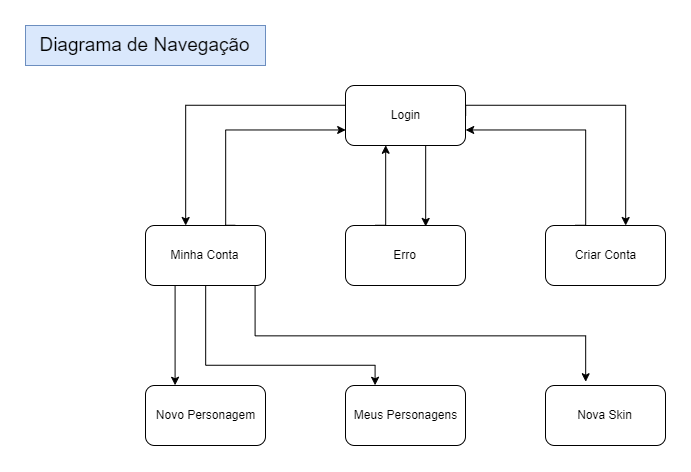

The diagram above was exported from draw.io. Its source (the exported page's mxGraphModel, read from the mxfile embedded in the PNG):
<mxGraphModel dx="1021" dy="472" grid="1" gridSize="10" guides="1" tooltips="1" connect="1" arrows="1" fold="1" page="1" pageScale="1" pageWidth="827" pageHeight="1169" math="0" shadow="0">
  <root>
    <mxCell id="0" />
    <mxCell id="1" parent="0" />
    <mxCell id="MAKtHELT8peJBbyFNMmE-9" style="edgeStyle=orthogonalEdgeStyle;rounded=0;orthogonalLoop=1;jettySize=auto;html=1;" edge="1" parent="1" source="MAKtHELT8peJBbyFNMmE-1" target="MAKtHELT8peJBbyFNMmE-8">
      <mxGeometry relative="1" as="geometry">
        <Array as="points">
          <mxPoint x="160" y="80" />
        </Array>
      </mxGeometry>
    </mxCell>
    <mxCell id="MAKtHELT8peJBbyFNMmE-11" style="edgeStyle=orthogonalEdgeStyle;rounded=0;orthogonalLoop=1;jettySize=auto;html=1;exitX=1;exitY=0.5;exitDx=0;exitDy=0;" edge="1" parent="1" source="MAKtHELT8peJBbyFNMmE-1" target="MAKtHELT8peJBbyFNMmE-10">
      <mxGeometry relative="1" as="geometry">
        <Array as="points">
          <mxPoint x="440" y="80" />
          <mxPoint x="600" y="80" />
        </Array>
      </mxGeometry>
    </mxCell>
    <mxCell id="MAKtHELT8peJBbyFNMmE-15" style="edgeStyle=orthogonalEdgeStyle;rounded=0;orthogonalLoop=1;jettySize=auto;html=1;exitX=0.75;exitY=1;exitDx=0;exitDy=0;entryX=0.667;entryY=0.017;entryDx=0;entryDy=0;entryPerimeter=0;" edge="1" parent="1" source="MAKtHELT8peJBbyFNMmE-1" target="MAKtHELT8peJBbyFNMmE-2">
      <mxGeometry relative="1" as="geometry">
        <Array as="points">
          <mxPoint x="400" y="120" />
        </Array>
      </mxGeometry>
    </mxCell>
    <mxCell id="MAKtHELT8peJBbyFNMmE-1" value="Login" style="rounded=1;whiteSpace=wrap;html=1;" vertex="1" parent="1">
      <mxGeometry x="320" y="60" width="120" height="60" as="geometry" />
    </mxCell>
    <mxCell id="MAKtHELT8peJBbyFNMmE-14" style="edgeStyle=orthogonalEdgeStyle;rounded=0;orthogonalLoop=1;jettySize=auto;html=1;exitX=0.25;exitY=0;exitDx=0;exitDy=0;entryX=0.333;entryY=1;entryDx=0;entryDy=0;entryPerimeter=0;" edge="1" parent="1" source="MAKtHELT8peJBbyFNMmE-2" target="MAKtHELT8peJBbyFNMmE-1">
      <mxGeometry relative="1" as="geometry">
        <Array as="points">
          <mxPoint x="360" y="200" />
        </Array>
      </mxGeometry>
    </mxCell>
    <mxCell id="MAKtHELT8peJBbyFNMmE-2" value="Erro" style="rounded=1;whiteSpace=wrap;html=1;" vertex="1" parent="1">
      <mxGeometry x="320" y="200" width="120" height="60" as="geometry" />
    </mxCell>
    <mxCell id="MAKtHELT8peJBbyFNMmE-16" style="edgeStyle=orthogonalEdgeStyle;rounded=0;orthogonalLoop=1;jettySize=auto;html=1;exitX=0.75;exitY=0;exitDx=0;exitDy=0;entryX=0;entryY=0.75;entryDx=0;entryDy=0;" edge="1" parent="1" source="MAKtHELT8peJBbyFNMmE-8" target="MAKtHELT8peJBbyFNMmE-1">
      <mxGeometry relative="1" as="geometry">
        <Array as="points">
          <mxPoint x="200" y="200" />
          <mxPoint x="200" y="105" />
        </Array>
      </mxGeometry>
    </mxCell>
    <mxCell id="MAKtHELT8peJBbyFNMmE-22" style="edgeStyle=orthogonalEdgeStyle;rounded=0;orthogonalLoop=1;jettySize=auto;html=1;exitX=0.25;exitY=1;exitDx=0;exitDy=0;entryX=0.25;entryY=0;entryDx=0;entryDy=0;" edge="1" parent="1" source="MAKtHELT8peJBbyFNMmE-8" target="MAKtHELT8peJBbyFNMmE-17">
      <mxGeometry relative="1" as="geometry" />
    </mxCell>
    <mxCell id="MAKtHELT8peJBbyFNMmE-23" style="edgeStyle=orthogonalEdgeStyle;rounded=0;orthogonalLoop=1;jettySize=auto;html=1;exitX=0.5;exitY=1;exitDx=0;exitDy=0;entryX=0.25;entryY=0;entryDx=0;entryDy=0;" edge="1" parent="1" source="MAKtHELT8peJBbyFNMmE-8" target="MAKtHELT8peJBbyFNMmE-19">
      <mxGeometry relative="1" as="geometry">
        <Array as="points">
          <mxPoint x="180" y="340" />
          <mxPoint x="350" y="340" />
        </Array>
      </mxGeometry>
    </mxCell>
    <mxCell id="MAKtHELT8peJBbyFNMmE-24" style="edgeStyle=orthogonalEdgeStyle;rounded=0;orthogonalLoop=1;jettySize=auto;html=1;exitX=0.75;exitY=1;exitDx=0;exitDy=0;entryX=0.333;entryY=-0.067;entryDx=0;entryDy=0;entryPerimeter=0;" edge="1" parent="1" source="MAKtHELT8peJBbyFNMmE-8" target="MAKtHELT8peJBbyFNMmE-25">
      <mxGeometry relative="1" as="geometry">
        <mxPoint x="560" y="320" as="targetPoint" />
        <Array as="points">
          <mxPoint x="230" y="260" />
          <mxPoint x="230" y="310" />
          <mxPoint x="560" y="310" />
        </Array>
      </mxGeometry>
    </mxCell>
    <mxCell id="MAKtHELT8peJBbyFNMmE-8" value="Minha Conta" style="rounded=1;whiteSpace=wrap;html=1;" vertex="1" parent="1">
      <mxGeometry x="120" y="200" width="120" height="60" as="geometry" />
    </mxCell>
    <mxCell id="MAKtHELT8peJBbyFNMmE-12" style="edgeStyle=orthogonalEdgeStyle;rounded=0;orthogonalLoop=1;jettySize=auto;html=1;exitX=0.25;exitY=0;exitDx=0;exitDy=0;entryX=1;entryY=0.75;entryDx=0;entryDy=0;" edge="1" parent="1" source="MAKtHELT8peJBbyFNMmE-10" target="MAKtHELT8peJBbyFNMmE-1">
      <mxGeometry relative="1" as="geometry">
        <Array as="points">
          <mxPoint x="560" y="200" />
          <mxPoint x="560" y="105" />
        </Array>
      </mxGeometry>
    </mxCell>
    <mxCell id="MAKtHELT8peJBbyFNMmE-10" value="Criar Conta" style="rounded=1;whiteSpace=wrap;html=1;" vertex="1" parent="1">
      <mxGeometry x="520" y="200" width="120" height="60" as="geometry" />
    </mxCell>
    <mxCell id="MAKtHELT8peJBbyFNMmE-17" value="Novo Personagem" style="rounded=1;whiteSpace=wrap;html=1;" vertex="1" parent="1">
      <mxGeometry x="120" y="360" width="120" height="60" as="geometry" />
    </mxCell>
    <mxCell id="MAKtHELT8peJBbyFNMmE-19" value="Meus Personagens" style="rounded=1;whiteSpace=wrap;html=1;" vertex="1" parent="1">
      <mxGeometry x="320" y="360" width="120" height="60" as="geometry" />
    </mxCell>
    <mxCell id="MAKtHELT8peJBbyFNMmE-25" value="Nova Skin" style="rounded=1;whiteSpace=wrap;html=1;" vertex="1" parent="1">
      <mxGeometry x="520" y="360" width="120" height="60" as="geometry" />
    </mxCell>
    <mxCell id="MAKtHELT8peJBbyFNMmE-26" value="Diagrama de Navegação" style="text;html=1;strokeColor=#6c8ebf;fillColor=#dae8fc;align=center;verticalAlign=middle;whiteSpace=wrap;rounded=0;fontSize=19;" vertex="1" parent="1">
      <mxGeometry width="240" height="40" as="geometry" />
    </mxCell>
  </root>
</mxGraphModel>